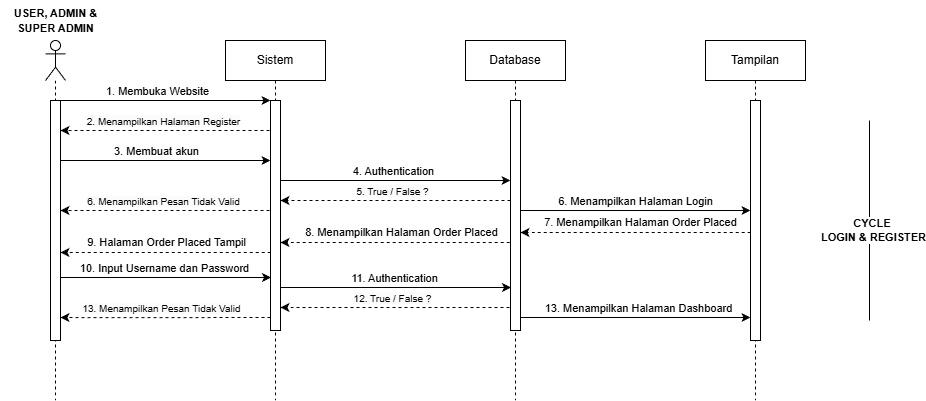

The diagram above was exported from draw.io. Its source (the exported page's mxGraphModel, read from the mxfile embedded in the PNG):
<mxGraphModel dx="870" dy="1002" grid="1" gridSize="10" guides="1" tooltips="1" connect="1" arrows="1" fold="1" page="1" pageScale="1" pageWidth="850" pageHeight="1100" math="0" shadow="0">
  <root>
    <mxCell id="0" />
    <mxCell id="1" parent="0" />
    <mxCell id="jlnL55gu2RrUkcxrot70-49" edge="1" parent="1" style="edgeStyle=orthogonalEdgeStyle;rounded=0;orthogonalLoop=1;jettySize=auto;html=1;curved=0;dashed=1;" target="jlnL55gu2RrUkcxrot70-70">
      <mxGeometry relative="1" as="geometry">
        <Array as="points">
          <mxPoint x="1485" y="1073" />
        </Array>
        <mxPoint x="1485.21" y="1072" as="sourcePoint" />
        <mxPoint x="1249.9999999999998" y="1072" as="targetPoint" />
      </mxGeometry>
    </mxCell>
    <mxCell id="jlnL55gu2RrUkcxrot70-50" connectable="0" parent="jlnL55gu2RrUkcxrot70-49" style="edgeLabel;html=1;align=center;verticalAlign=middle;resizable=0;points=[];" value="8. Menampilkan Halaman Order Placed" vertex="1">
      <mxGeometry relative="1" x="-0.0257" y="1" as="geometry">
        <mxPoint y="-12" as="offset" />
      </mxGeometry>
    </mxCell>
    <mxCell id="jlnL55gu2RrUkcxrot70-51" edge="1" parent="1" style="endArrow=classic;html=1;rounded=0;" value="">
      <mxGeometry height="50" relative="1" width="50" as="geometry">
        <mxPoint x="1025" y="1107" as="sourcePoint" />
        <mxPoint x="1240.5" y="1107" as="targetPoint" />
      </mxGeometry>
    </mxCell>
    <mxCell id="jlnL55gu2RrUkcxrot70-52" connectable="0" parent="jlnL55gu2RrUkcxrot70-51" style="edgeLabel;html=1;align=center;verticalAlign=middle;resizable=0;points=[];" value="10. Input Username dan Password" vertex="1">
      <mxGeometry relative="1" x="-0.2869" y="3" as="geometry">
        <mxPoint x="30" y="-7" as="offset" />
      </mxGeometry>
    </mxCell>
    <mxCell id="jlnL55gu2RrUkcxrot70-53" edge="1" parent="1" style="edgeStyle=orthogonalEdgeStyle;rounded=0;orthogonalLoop=1;jettySize=auto;html=1;curved=0;dashed=1;" target="jlnL55gu2RrUkcxrot70-70">
      <mxGeometry relative="1" as="geometry">
        <Array as="points">
          <mxPoint x="1485" y="1138" />
        </Array>
        <mxPoint x="1485" y="1137" as="sourcePoint" />
        <mxPoint x="1249.9999999999998" y="1137" as="targetPoint" />
      </mxGeometry>
    </mxCell>
    <mxCell id="jlnL55gu2RrUkcxrot70-54" connectable="0" parent="jlnL55gu2RrUkcxrot70-53" style="edgeLabel;html=1;align=center;verticalAlign=middle;resizable=0;points=[];" value="&lt;span style=&quot;background-color: rgb(251, 251, 251);&quot;&gt;&lt;font style=&quot;font-size: 10px;&quot;&gt;12. True / False ?&lt;/font&gt;&lt;/span&gt;" vertex="1">
      <mxGeometry relative="1" x="-0.0063" y="-1" as="geometry">
        <mxPoint x="-6" y="-9" as="offset" />
      </mxGeometry>
    </mxCell>
    <mxCell id="jlnL55gu2RrUkcxrot70-55" edge="1" parent="1" style="endArrow=classic;html=1;rounded=0;" value="">
      <mxGeometry height="50" relative="1" width="50" as="geometry">
        <mxPoint x="1245" y="1117" as="sourcePoint" />
        <mxPoint x="1480.5" y="1117" as="targetPoint" />
      </mxGeometry>
    </mxCell>
    <mxCell id="jlnL55gu2RrUkcxrot70-56" connectable="0" parent="jlnL55gu2RrUkcxrot70-55" style="edgeLabel;html=1;align=center;verticalAlign=middle;resizable=0;points=[];" value="11. Authentication" vertex="1">
      <mxGeometry relative="1" x="-0.005" y="5" as="geometry">
        <mxPoint y="-5" as="offset" />
      </mxGeometry>
    </mxCell>
    <mxCell id="jlnL55gu2RrUkcxrot70-57" edge="1" parent="1" style="edgeStyle=orthogonalEdgeStyle;rounded=0;orthogonalLoop=1;jettySize=auto;html=1;curved=0;dashed=1;" target="jlnL55gu2RrUkcxrot70-68">
      <mxGeometry relative="1" as="geometry">
        <Array as="points">
          <mxPoint x="1137" y="1041" />
        </Array>
        <mxPoint x="1245" y="1040" as="sourcePoint" />
        <mxPoint x="1035" y="1040" as="targetPoint" />
      </mxGeometry>
    </mxCell>
    <mxCell id="jlnL55gu2RrUkcxrot70-58" connectable="0" parent="jlnL55gu2RrUkcxrot70-57" style="edgeLabel;html=1;align=center;verticalAlign=middle;resizable=0;points=[];" value="&lt;span style=&quot;font-size: 10px; background-color: rgb(251, 251, 251);&quot;&gt;6. Menampilkan Pesan Tidak Valid&lt;/span&gt;" vertex="1">
      <mxGeometry relative="1" x="-0.0063" y="-1" as="geometry">
        <mxPoint x="-6" y="-9" as="offset" />
      </mxGeometry>
    </mxCell>
    <mxCell id="jlnL55gu2RrUkcxrot70-59" edge="1" parent="1" style="endArrow=classic;html=1;rounded=0;" value="">
      <mxGeometry height="50" relative="1" width="50" as="geometry">
        <mxPoint x="1484.9285714285716" y="1040" as="sourcePoint" />
        <mxPoint x="1720" y="1040" as="targetPoint" />
      </mxGeometry>
    </mxCell>
    <mxCell id="jlnL55gu2RrUkcxrot70-60" connectable="0" parent="jlnL55gu2RrUkcxrot70-59" style="edgeLabel;html=1;align=center;verticalAlign=middle;resizable=0;points=[];" value="6. Menampilkan Halaman Login" vertex="1">
      <mxGeometry relative="1" x="-0.0457" y="1" as="geometry">
        <mxPoint x="8" y="-9" as="offset" />
      </mxGeometry>
    </mxCell>
    <mxCell id="jlnL55gu2RrUkcxrot70-61" edge="1" parent="1" style="edgeStyle=orthogonalEdgeStyle;rounded=0;orthogonalLoop=1;jettySize=auto;html=1;curved=0;dashed=1;" target="jlnL55gu2RrUkcxrot70-68">
      <mxGeometry relative="1" as="geometry">
        <Array as="points">
          <mxPoint x="1085" y="960" />
          <mxPoint x="1085" y="960" />
        </Array>
        <mxPoint x="1245" y="960" as="sourcePoint" />
        <mxPoint x="1035" y="960" as="targetPoint" />
      </mxGeometry>
    </mxCell>
    <mxCell id="jlnL55gu2RrUkcxrot70-62" connectable="0" parent="jlnL55gu2RrUkcxrot70-61" style="edgeLabel;html=1;align=center;verticalAlign=middle;resizable=0;points=[];" value="&lt;span style=&quot;background-color: rgb(251, 251, 251);&quot;&gt;&lt;font style=&quot;font-size: 10px;&quot;&gt;2. Menampilkan Halaman Register&lt;/font&gt;&lt;/span&gt;" vertex="1">
      <mxGeometry relative="1" x="-0.0063" y="-1" as="geometry">
        <mxPoint x="-6" y="-9" as="offset" />
      </mxGeometry>
    </mxCell>
    <mxCell id="jlnL55gu2RrUkcxrot70-63" edge="1" parent="1" style="endArrow=classic;html=1;rounded=0;" value="">
      <mxGeometry height="50" relative="1" width="50" as="geometry">
        <mxPoint x="1244.5" y="1010" as="sourcePoint" />
        <mxPoint x="1480" y="1010" as="targetPoint" />
      </mxGeometry>
    </mxCell>
    <mxCell id="jlnL55gu2RrUkcxrot70-64" connectable="0" parent="jlnL55gu2RrUkcxrot70-63" style="edgeLabel;html=1;align=center;verticalAlign=middle;resizable=0;points=[];" value="4. Authentication" vertex="1">
      <mxGeometry relative="1" x="-0.005" y="5" as="geometry">
        <mxPoint y="-5" as="offset" />
      </mxGeometry>
    </mxCell>
    <mxCell id="jlnL55gu2RrUkcxrot70-65" edge="1" parent="1" style="endArrow=classic;html=1;rounded=0;" value="">
      <mxGeometry height="50" relative="1" width="50" as="geometry">
        <mxPoint x="1025" y="990" as="sourcePoint" />
        <mxPoint x="1240" y="990" as="targetPoint" />
      </mxGeometry>
    </mxCell>
    <mxCell id="jlnL55gu2RrUkcxrot70-66" connectable="0" parent="jlnL55gu2RrUkcxrot70-65" style="edgeLabel;html=1;align=center;verticalAlign=middle;resizable=0;points=[];" value="3. Membuat akun" vertex="1">
      <mxGeometry relative="1" x="-0.2589" y="-1" as="geometry">
        <mxPoint x="20" y="-11" as="offset" />
      </mxGeometry>
    </mxCell>
    <mxCell id="jlnL55gu2RrUkcxrot70-67" parent="1" style="shape=umlLifeline;perimeter=lifelinePerimeter;whiteSpace=wrap;html=1;container=1;dropTarget=0;collapsible=0;recursiveResize=0;outlineConnect=0;portConstraint=eastwest;newEdgeStyle={&quot;curved&quot;:0,&quot;rounded&quot;:0};participant=umlActor;" value="" vertex="1">
      <mxGeometry height="360" width="20" x="1015" y="870" as="geometry" />
    </mxCell>
    <mxCell id="jlnL55gu2RrUkcxrot70-68" parent="jlnL55gu2RrUkcxrot70-67" style="html=1;points=[[0,0,0,0,5],[0,1,0,0,-5],[1,0,0,0,5],[1,1,0,0,-5]];perimeter=orthogonalPerimeter;outlineConnect=0;targetShapes=umlLifeline;portConstraint=eastwest;newEdgeStyle={&quot;curved&quot;:0,&quot;rounded&quot;:0};" value="" vertex="1">
      <mxGeometry height="240" width="10" x="5" y="60" as="geometry" />
    </mxCell>
    <mxCell id="jlnL55gu2RrUkcxrot70-69" parent="1" style="shape=umlLifeline;perimeter=lifelinePerimeter;whiteSpace=wrap;html=1;container=1;dropTarget=0;collapsible=0;recursiveResize=0;outlineConnect=0;portConstraint=eastwest;newEdgeStyle={&quot;curved&quot;:0,&quot;rounded&quot;:0};" value="Sistem" vertex="1">
      <mxGeometry height="360" width="100" x="1195" y="870" as="geometry" />
    </mxCell>
    <mxCell id="jlnL55gu2RrUkcxrot70-70" parent="jlnL55gu2RrUkcxrot70-69" style="html=1;points=[[0,0,0,0,5],[0,1,0,0,-5],[1,0,0,0,5],[1,1,0,0,-5]];perimeter=orthogonalPerimeter;outlineConnect=0;targetShapes=umlLifeline;portConstraint=eastwest;newEdgeStyle={&quot;curved&quot;:0,&quot;rounded&quot;:0};" value="" vertex="1">
      <mxGeometry height="230" width="10" x="45" y="60" as="geometry" />
    </mxCell>
    <mxCell id="jlnL55gu2RrUkcxrot70-71" parent="1" style="shape=umlLifeline;perimeter=lifelinePerimeter;whiteSpace=wrap;html=1;container=1;dropTarget=0;collapsible=0;recursiveResize=0;outlineConnect=0;portConstraint=eastwest;newEdgeStyle={&quot;curved&quot;:0,&quot;rounded&quot;:0};" value="Database" vertex="1">
      <mxGeometry height="360" width="100" x="1435" y="870" as="geometry" />
    </mxCell>
    <mxCell id="jlnL55gu2RrUkcxrot70-72" parent="jlnL55gu2RrUkcxrot70-71" style="html=1;points=[[0,0,0,0,5],[0,1,0,0,-5],[1,0,0,0,5],[1,1,0,0,-5]];perimeter=orthogonalPerimeter;outlineConnect=0;targetShapes=umlLifeline;portConstraint=eastwest;newEdgeStyle={&quot;curved&quot;:0,&quot;rounded&quot;:0};" value="" vertex="1">
      <mxGeometry height="230" width="10" x="45" y="60" as="geometry" />
    </mxCell>
    <mxCell id="jlnL55gu2RrUkcxrot70-73" parent="1" style="text;html=1;align=center;verticalAlign=middle;resizable=0;points=[];autosize=1;strokeColor=none;fillColor=none;" value="&lt;span style=&quot;font-size: 11px;&quot;&gt;&lt;b&gt;USER, ADMIN &amp;amp;&lt;/b&gt;&lt;/span&gt;&lt;div&gt;&lt;span style=&quot;font-size: 11px;&quot;&gt;&lt;b&gt;SUPER ADMIN&lt;/b&gt;&lt;/span&gt;&lt;/div&gt;" vertex="1">
      <mxGeometry height="40" width="110" x="970" y="830" as="geometry" />
    </mxCell>
    <mxCell id="jlnL55gu2RrUkcxrot70-74" edge="1" parent="1" style="endArrow=classic;html=1;rounded=0;" value="">
      <mxGeometry height="50" relative="1" width="50" as="geometry">
        <mxPoint x="1024.5" y="930" as="sourcePoint" />
        <mxPoint x="1240" y="930" as="targetPoint" />
      </mxGeometry>
    </mxCell>
    <mxCell id="jlnL55gu2RrUkcxrot70-75" connectable="0" parent="jlnL55gu2RrUkcxrot70-74" style="edgeLabel;html=1;align=center;verticalAlign=middle;resizable=0;points=[];" value="1. Membuka Website" vertex="1">
      <mxGeometry relative="1" x="-0.2869" y="3" as="geometry">
        <mxPoint x="24" y="-7" as="offset" />
      </mxGeometry>
    </mxCell>
    <mxCell id="jlnL55gu2RrUkcxrot70-76" parent="1" style="shape=umlLifeline;perimeter=lifelinePerimeter;whiteSpace=wrap;html=1;container=1;dropTarget=0;collapsible=0;recursiveResize=0;outlineConnect=0;portConstraint=eastwest;newEdgeStyle={&quot;curved&quot;:0,&quot;rounded&quot;:0};" value="Tampilan" vertex="1">
      <mxGeometry height="360" width="100" x="1675" y="870" as="geometry" />
    </mxCell>
    <mxCell id="jlnL55gu2RrUkcxrot70-77" parent="jlnL55gu2RrUkcxrot70-76" style="html=1;points=[[0,0,0,0,5],[0,1,0,0,-5],[1,0,0,0,5],[1,1,0,0,-5]];perimeter=orthogonalPerimeter;outlineConnect=0;targetShapes=umlLifeline;portConstraint=eastwest;newEdgeStyle={&quot;curved&quot;:0,&quot;rounded&quot;:0};" value="" vertex="1">
      <mxGeometry height="240" width="10" x="45" y="60" as="geometry" />
    </mxCell>
    <mxCell id="jlnL55gu2RrUkcxrot70-78" edge="1" parent="1" style="edgeStyle=orthogonalEdgeStyle;rounded=0;orthogonalLoop=1;jettySize=auto;html=1;curved=0;dashed=1;" target="jlnL55gu2RrUkcxrot70-70">
      <mxGeometry relative="1" as="geometry">
        <Array as="points">
          <mxPoint x="1305" y="1030" />
          <mxPoint x="1305" y="1030" />
        </Array>
        <mxPoint x="1480" y="1030" as="sourcePoint" />
        <mxPoint x="1265" y="1030" as="targetPoint" />
      </mxGeometry>
    </mxCell>
    <mxCell id="jlnL55gu2RrUkcxrot70-79" connectable="0" parent="jlnL55gu2RrUkcxrot70-78" style="edgeLabel;html=1;align=center;verticalAlign=middle;resizable=0;points=[];" value="&lt;span style=&quot;background-color: rgb(251, 251, 251);&quot;&gt;&lt;font style=&quot;font-size: 10px;&quot;&gt;5. True / False ?&lt;/font&gt;&lt;/span&gt;" vertex="1">
      <mxGeometry relative="1" x="-0.0063" y="-1" as="geometry">
        <mxPoint x="-6" y="-9" as="offset" />
      </mxGeometry>
    </mxCell>
    <mxCell id="jlnL55gu2RrUkcxrot70-80" edge="1" parent="1" style="edgeStyle=orthogonalEdgeStyle;rounded=0;orthogonalLoop=1;jettySize=auto;html=1;curved=0;dashed=1;">
      <mxGeometry relative="1" as="geometry">
        <Array as="points">
          <mxPoint x="1135" y="1148" />
        </Array>
        <mxPoint x="1240" y="1147" as="sourcePoint" />
        <mxPoint x="1030" y="1147.0588235294117" as="targetPoint" />
      </mxGeometry>
    </mxCell>
    <mxCell id="jlnL55gu2RrUkcxrot70-81" connectable="0" parent="jlnL55gu2RrUkcxrot70-80" style="edgeLabel;html=1;align=center;verticalAlign=middle;resizable=0;points=[];" value="&lt;span style=&quot;font-size: 10px; background-color: rgb(251, 251, 251);&quot;&gt;13. Menampilkan Pesan Tidak Valid&lt;/span&gt;" vertex="1">
      <mxGeometry relative="1" x="-0.0063" y="-1" as="geometry">
        <mxPoint x="-6" y="-9" as="offset" />
      </mxGeometry>
    </mxCell>
    <mxCell id="jlnL55gu2RrUkcxrot70-82" edge="1" parent="1" style="endArrow=classic;html=1;rounded=0;" value="">
      <mxGeometry height="50" relative="1" width="50" as="geometry">
        <mxPoint x="1489.9285714285716" y="1147" as="sourcePoint" />
        <mxPoint x="1719.9999999999998" y="1147" as="targetPoint" />
      </mxGeometry>
    </mxCell>
    <mxCell id="jlnL55gu2RrUkcxrot70-83" connectable="0" parent="jlnL55gu2RrUkcxrot70-82" style="edgeLabel;html=1;align=center;verticalAlign=middle;resizable=0;points=[];" value="13. Menampilkan Halaman Dashboard" vertex="1">
      <mxGeometry relative="1" x="-0.0457" y="1" as="geometry">
        <mxPoint x="8" y="-9" as="offset" />
      </mxGeometry>
    </mxCell>
    <mxCell id="jlnL55gu2RrUkcxrot70-84" edge="1" parent="1" style="edgeStyle=orthogonalEdgeStyle;rounded=0;orthogonalLoop=1;jettySize=auto;html=1;curved=0;dashed=1;" target="jlnL55gu2RrUkcxrot70-72">
      <mxGeometry relative="1" as="geometry">
        <Array as="points">
          <mxPoint x="1720" y="1063" />
        </Array>
        <mxPoint x="1720.21" y="1062" as="sourcePoint" />
        <mxPoint x="1489.9999999999998" y="1062" as="targetPoint" />
      </mxGeometry>
    </mxCell>
    <mxCell id="jlnL55gu2RrUkcxrot70-85" connectable="0" parent="jlnL55gu2RrUkcxrot70-84" style="edgeLabel;html=1;align=center;verticalAlign=middle;resizable=0;points=[];" value="7. Menampilkan Halaman Order Placed" vertex="1">
      <mxGeometry relative="1" x="-0.0257" y="1" as="geometry">
        <mxPoint y="-12" as="offset" />
      </mxGeometry>
    </mxCell>
    <mxCell id="jlnL55gu2RrUkcxrot70-86" edge="1" parent="1" style="edgeStyle=orthogonalEdgeStyle;rounded=0;orthogonalLoop=1;jettySize=auto;html=1;curved=0;dashed=1;" target="jlnL55gu2RrUkcxrot70-68">
      <mxGeometry relative="1" as="geometry">
        <Array as="points">
          <mxPoint x="1135" y="1083" />
        </Array>
        <mxPoint x="1240.21" y="1082" as="sourcePoint" />
        <mxPoint x="1030" y="1082" as="targetPoint" />
      </mxGeometry>
    </mxCell>
    <mxCell id="jlnL55gu2RrUkcxrot70-87" connectable="0" parent="jlnL55gu2RrUkcxrot70-86" style="edgeLabel;html=1;align=center;verticalAlign=middle;resizable=0;points=[];" value="9. Halaman Order Placed Tampil" vertex="1">
      <mxGeometry relative="1" x="-0.0257" y="1" as="geometry">
        <mxPoint x="-3" y="-12" as="offset" />
      </mxGeometry>
    </mxCell>
    <mxCell id="jlnL55gu2RrUkcxrot70-88" edge="1" parent="1" style="endArrow=none;html=1;rounded=0;" value="">
      <mxGeometry height="50" relative="1" width="50" as="geometry">
        <mxPoint x="1839" y="1150" as="sourcePoint" />
        <mxPoint x="1839" y="950" as="targetPoint" />
      </mxGeometry>
    </mxCell>
    <mxCell id="jlnL55gu2RrUkcxrot70-89" connectable="0" parent="jlnL55gu2RrUkcxrot70-88" style="edgeLabel;html=1;align=center;verticalAlign=middle;resizable=0;points=[];" value="&lt;b&gt;CYCLE&amp;nbsp;&lt;br&gt;LOGIN &amp;amp; REGISTER&lt;/b&gt;" vertex="1">
      <mxGeometry relative="1" x="-0.0967" y="-3" as="geometry">
        <mxPoint as="offset" />
      </mxGeometry>
    </mxCell>
  </root>
</mxGraphModel>